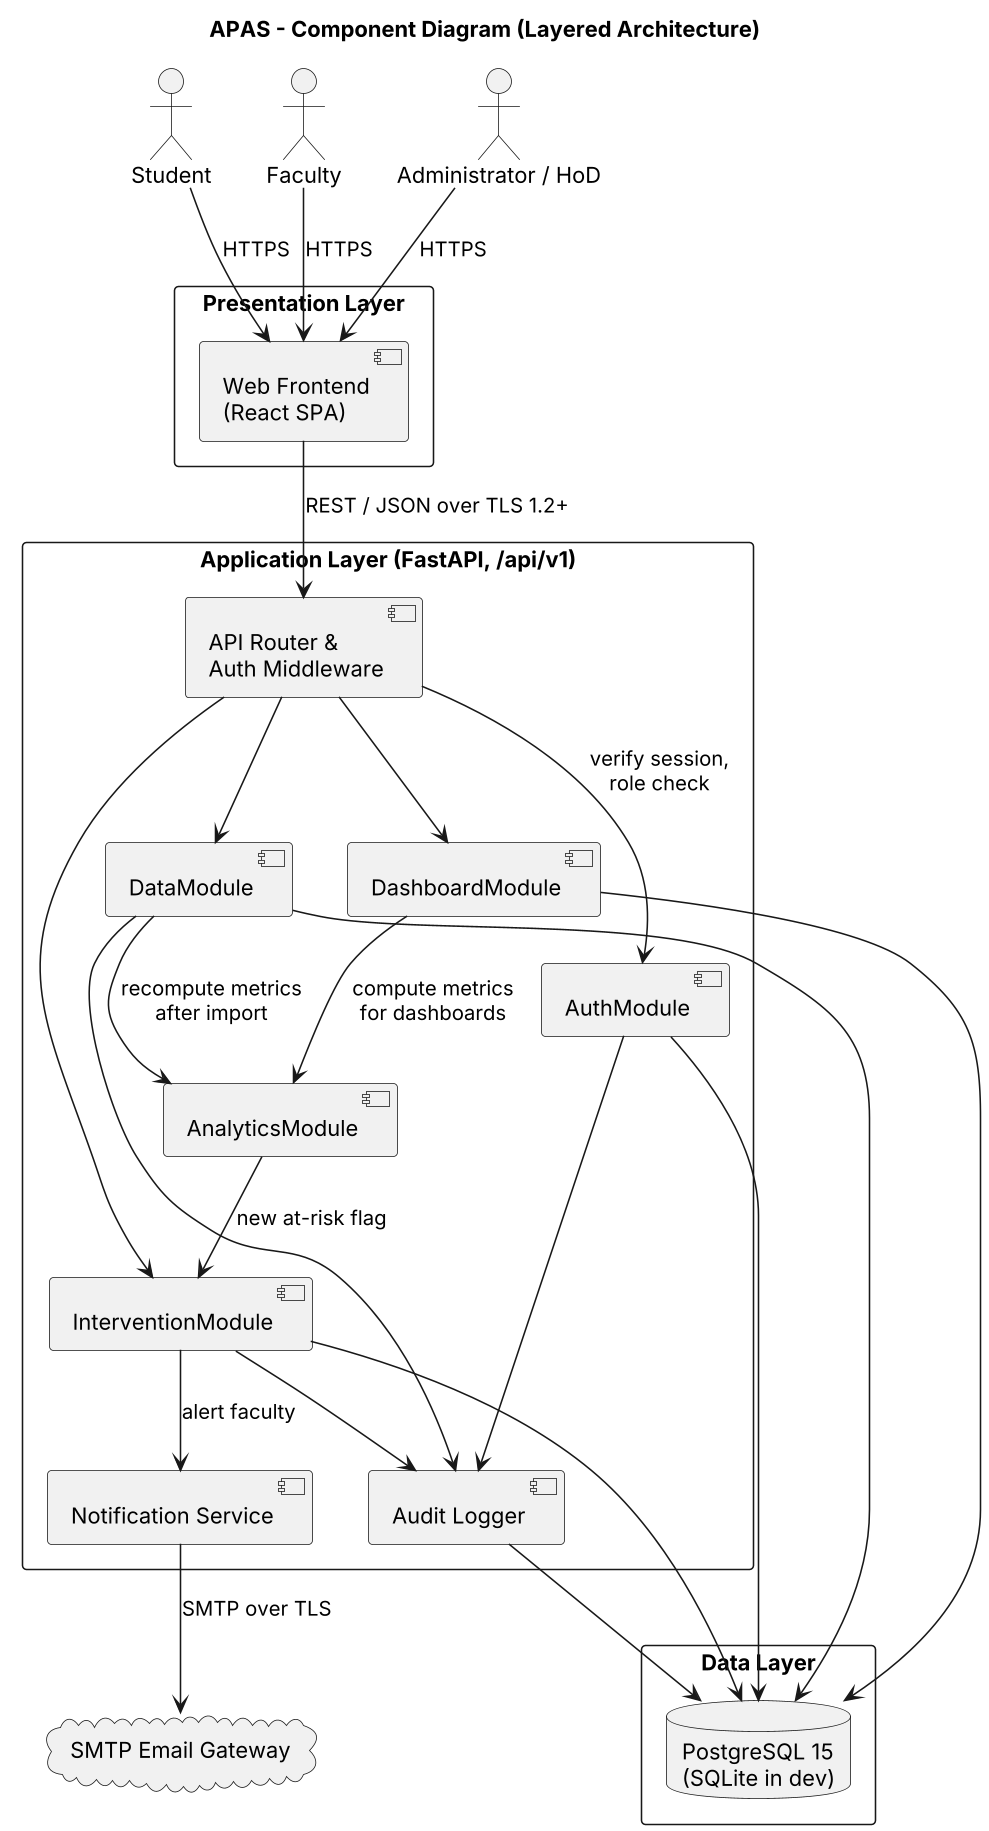

The diagram above was rendered by PlantUML. Its source (embedded in the PNG):
@startuml component-diagram
skinparamlocked dpi 150
title APAS - Component Diagram (Layered Architecture)
skinparam componentStyle uml2
skinparam shadowing false
skinparam defaultFontName Arial
skinparam packageStyle rectangle

actor "Student" as Student
actor "Faculty" as Faculty
actor "Administrator / HoD" as Admin

package "Presentation Layer" {
  [Web Frontend\n(React SPA)] as FE
}

package "Application Layer (FastAPI, /api/v1)" {
  [API Router &\nAuth Middleware] as API
  [AuthModule] as Auth
  [DataModule] as Data
  [AnalyticsModule] as Analytics
  [DashboardModule] as Dash
  [InterventionModule] as Interv
  [Notification Service] as Notify
  [Audit Logger] as Audit
}

package "Data Layer" {
  database "PostgreSQL 15\n(SQLite in dev)" as DB
}

cloud "SMTP Email Gateway" as SMTP

Student --> FE : HTTPS
Faculty --> FE : HTTPS
Admin --> FE : HTTPS
FE --> API : REST / JSON over TLS 1.2+

API --> Auth : verify session,\nrole check
API --> Data
API --> Dash
API --> Interv

Data --> Analytics : recompute metrics\nafter import
Dash --> Analytics : compute metrics\nfor dashboards
Analytics --> Interv : new at-risk flag
Interv --> Notify : alert faculty
Notify --> SMTP : SMTP over TLS

Auth --> Audit
Data --> Audit
Interv --> Audit

Auth --> DB
Data --> DB
Dash --> DB
Interv --> DB
Audit --> DB
@enduml